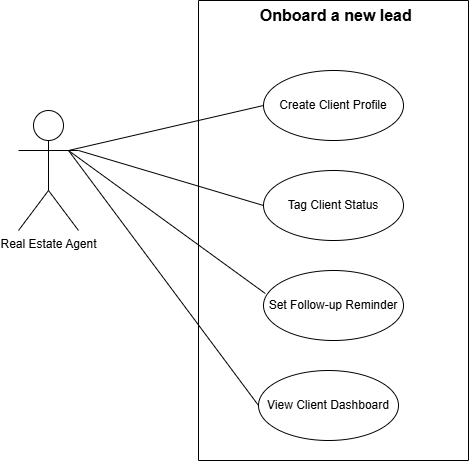

The diagram above was exported from draw.io. Its source (the exported page's mxGraphModel, read from the mxfile embedded in the PNG):
<mxGraphModel dx="1106" dy="596" grid="1" gridSize="10" guides="1" tooltips="1" connect="1" arrows="1" fold="1" page="1" pageScale="1" pageWidth="850" pageHeight="1100" math="0" shadow="0">
  <root>
    <mxCell id="0" />
    <mxCell id="1" parent="0" />
    <mxCell id="gKfW9p81to49HAaavwIk-21" parent="1" style="swimlane;startSize=0;" value="" vertex="1">
      <mxGeometry height="460" width="270" x="300" y="170" as="geometry">
        <mxRectangle height="40" width="50" x="290" y="190" as="alternateBounds" />
      </mxGeometry>
    </mxCell>
    <mxCell id="gKfW9p81to49HAaavwIk-34" parent="gKfW9p81to49HAaavwIk-21" style="ellipse;whiteSpace=wrap;html=1;" value="Create Client Profile" vertex="1">
      <mxGeometry height="70" width="140" x="65" y="70" as="geometry" />
    </mxCell>
    <mxCell id="gKfW9p81to49HAaavwIk-33" parent="gKfW9p81to49HAaavwIk-21" style="ellipse;whiteSpace=wrap;html=1;" value="Tag Client Status" vertex="1">
      <mxGeometry height="70" width="140" x="65" y="170" as="geometry" />
    </mxCell>
    <mxCell id="gKfW9p81to49HAaavwIk-32" parent="gKfW9p81to49HAaavwIk-21" style="ellipse;whiteSpace=wrap;html=1;" value="Set Follow-up Reminder" vertex="1">
      <mxGeometry height="70" width="140" x="65" y="270" as="geometry" />
    </mxCell>
    <mxCell id="gKfW9p81to49HAaavwIk-35" parent="gKfW9p81to49HAaavwIk-21" style="ellipse;whiteSpace=wrap;html=1;" value="View Client Dashboard" vertex="1">
      <mxGeometry height="70" width="140" x="60" y="370" as="geometry" />
    </mxCell>
    <mxCell id="gKfW9p81to49HAaavwIk-47" edge="1" parent="gKfW9p81to49HAaavwIk-21" source="gKfW9p81to49HAaavwIk-34" style="endArrow=none;html=1;rounded=0;exitX=0;exitY=0.5;exitDx=0;exitDy=0;entryX=0;entryY=0.5;entryDx=0;entryDy=0;" target="gKfW9p81to49HAaavwIk-35" value="">
      <mxGeometry relative="1" as="geometry">
        <Array as="points">
          <mxPoint x="-130" y="150" />
        </Array>
        <mxPoint x="20" y="290" as="sourcePoint" />
        <mxPoint x="180" y="290" as="targetPoint" />
      </mxGeometry>
    </mxCell>
    <mxCell id="gKfW9p81to49HAaavwIk-50" parent="gKfW9p81to49HAaavwIk-21" style="text;html=1;whiteSpace=wrap;strokeColor=none;fillColor=none;align=center;verticalAlign=middle;rounded=0;" value="&lt;b&gt;&lt;font style=&quot;font-size: 16px;&quot;&gt;Onboard a new lead&amp;nbsp;&lt;/font&gt;&lt;/b&gt;" vertex="1">
      <mxGeometry height="30" width="160" x="60" as="geometry" />
    </mxCell>
    <mxCell id="gKfW9p81to49HAaavwIk-30" parent="1" style="shape=umlActor;verticalLabelPosition=bottom;verticalAlign=top;html=1;" value="Real Estate Agent" vertex="1">
      <mxGeometry height="120" width="60" x="120" y="280" as="geometry" />
    </mxCell>
    <mxCell id="gKfW9p81to49HAaavwIk-31" edge="1" parent="1" source="gKfW9p81to49HAaavwIk-21" style="edgeStyle=orthogonalEdgeStyle;rounded=0;orthogonalLoop=1;jettySize=auto;html=1;exitX=0.5;exitY=1;exitDx=0;exitDy=0;" target="gKfW9p81to49HAaavwIk-21">
      <mxGeometry relative="1" as="geometry" />
    </mxCell>
    <mxCell id="gKfW9p81to49HAaavwIk-36" edge="1" parent="1" source="gKfW9p81to49HAaavwIk-21" style="edgeStyle=orthogonalEdgeStyle;rounded=0;orthogonalLoop=1;jettySize=auto;html=1;exitX=0.5;exitY=1;exitDx=0;exitDy=0;" target="gKfW9p81to49HAaavwIk-21">
      <mxGeometry relative="1" as="geometry" />
    </mxCell>
    <mxCell id="gKfW9p81to49HAaavwIk-48" edge="1" parent="1" style="endArrow=none;html=1;rounded=0;exitX=1;exitY=0.3333333333333333;exitDx=0;exitDy=0;exitPerimeter=0;entryX=0.013;entryY=0.329;entryDx=0;entryDy=0;entryPerimeter=0;" target="gKfW9p81to49HAaavwIk-32" value="">
      <mxGeometry relative="1" as="geometry">
        <mxPoint x="170" y="320" as="sourcePoint" />
        <mxPoint x="349.76" y="427.36" as="targetPoint" />
      </mxGeometry>
    </mxCell>
    <mxCell id="gKfW9p81to49HAaavwIk-49" edge="1" parent="1" source="gKfW9p81to49HAaavwIk-30" style="endArrow=none;html=1;rounded=0;exitX=1;exitY=0.3333333333333333;exitDx=0;exitDy=0;exitPerimeter=0;entryX=0;entryY=0.5;entryDx=0;entryDy=0;" target="gKfW9p81to49HAaavwIk-33" value="">
      <mxGeometry relative="1" as="geometry">
        <mxPoint x="340" y="460" as="sourcePoint" />
        <mxPoint x="500" y="460" as="targetPoint" />
      </mxGeometry>
    </mxCell>
  </root>
</mxGraphModel>